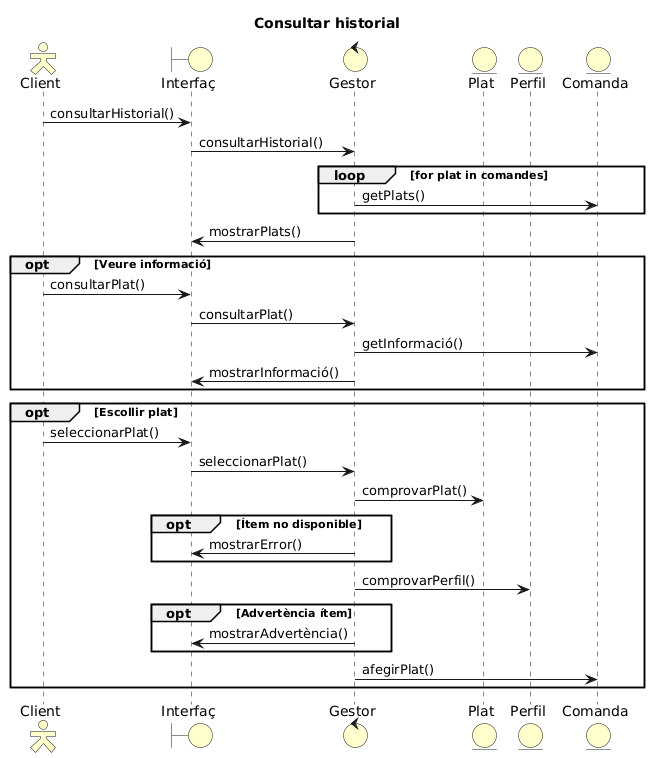

The diagram above was rendered by PlantUML. Its source (embedded in the PNG):
@startuml
'Params
  title Consultar historial
  skinparam backgroundColor transparent
  skinparam actorStyle Hollow
  skinparam actorBackgroundColor business
  skinparam boundaryBackgroundColor business
  skinparam controlBackgroundColor business
  skinparam entityBackgroundColor business

'Participants
  actor Client as CLI
  boundary Interfaç as I
  control Gestor as G
  entity Plat as PL
  entity Perfil as P
  entity Comanda as C

'Seqüència
  CLI -> I : consultarHistorial()
  I -> G : consultarHistorial()
loop for plat in comandes
  G -> C : getPlats()
end
  G -> I : mostrarPlats()
opt Veure informació
  CLI -> I : consultarPlat()
  I -> G : consultarPlat()
  G -> C : getInformació()
  G -> I : mostrarInformació()
end
opt Escollir plat
  CLI -> I : seleccionarPlat()
  I -> G : seleccionarPlat()
  G -> PL : comprovarPlat()
opt Ítem no disponible
  G -> I : mostrarError()
end
  G -> P : comprovarPerfil()
opt Advertència ítem
  G -> I : mostrarAdvertència()
end
  G -> C : afegirPlat()
end
@enduml